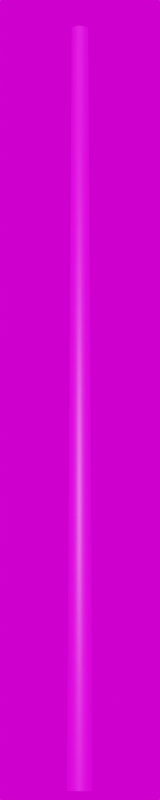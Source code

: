 # Source: Stahl_3500.blend  (saved by Blender 3.3.6; exported with 4.5.12 LTS)
import bpy
from mathutils import Matrix  # noqa: F401  (used for matrix-valued properties, if any)

bpy.ops.wm.read_factory_settings(use_empty=True)
scene = bpy.context.scene
scene.name = 'Scene'

# ---- collections
col_collection = bpy.data.collections.new('Collection'); scene.collection.children.link(col_collection)

# ---- images (referenced by path relative to the original .blend; pixels are not part of the script)
import os
ASSET_DIR = os.environ.get("B2B_ASSET_DIR", "")  # directory of the original .blend (textures are referenced by path, not embedded)
HERE = os.path.dirname(os.path.abspath(__file__))  # packed textures are extracted next to this script under _unpacked/

def load_image(name, relpath, width, height, colorspace="sRGB"):
    """Load a texture the original file referenced (path relative to the .blend, or extracted next to this script)."""
    p = next((c for c in (os.path.join(HERE, relpath), os.path.join(ASSET_DIR, relpath)) if relpath and os.path.exists(c)), "")
    if p:
        img = bpy.data.images.load(p, check_existing=True)
        img.name = name
    else:  # same state as the original file: an image datablock whose file is absent (Cycles renders it pink)
        img = bpy.data.images.new(name, width, height)
        img.source = "FILE"
        img.filepath = "//" + (relpath or name)
    img.colorspace_settings.name = colorspace
    return img
img_galvanized_metal_texture_seamless_hr_jpg_003 = load_image('galvanized-metal-texture-seamless-hr.jpg.003', 'galvanized-metal-texture-seamless-hr.jpg', 1024, 1024, 'sRGB')
img_kloofendal_48d_partly_cloudy_puresky_8k_hdr = load_image('kloofendal_48d_partly_cloudy_puresky_8k.hdr', 'kloofendal_48d_partly_cloudy_puresky_8k.hdr', 1024, 1024, 'Linear Rec.709')

# ---- materials (node trees are filled in below, after node groups)
mat_galvanized_metall_013 = bpy.data.materials.new('galvanized_metall.013')
mat_galvanized_metall_013.roughness = 0.5

# ---- material node trees
mat_galvanized_metall_013.use_nodes = True; mat_galvanized_metall_013.node_tree.nodes.clear()
_N = mat_galvanized_metall_013.node_tree.nodes; _L = mat_galvanized_metall_013.node_tree.links
n0 = _N.new('ShaderNodeBsdfPrincipled'); n0.name = 'Principled BSDF'; n0.location = (1200, 0)
n0.distribution = 'GGX'
n0.subsurface_method = 'RANDOM_WALK_SKIN'
n0.inputs[3].default_value = 1.45
n0.inputs[27].default_value = (0.0, 0.0, 0.0, 1.0)
n0.inputs[28].default_value = 1.0
n1 = _N.new('ShaderNodeOutputMaterial'); n1.name = 'Material Output'; n1.location = (1500, 0)
n2 = _N.new('ShaderNodeTexImage'); n2.name = 'Image Texture'; n2.location = (600, 0)
n2.image = img_galvanized_metal_texture_seamless_hr_jpg_003
_L.new(n2.outputs[0], n0.inputs[0])
_L.new(n0.outputs[0], n1.inputs[0])
n1.is_active_output = True

# ---- world
world_world = bpy.data.worlds.new('World'); scene.world = world_world
world_world.use_nodes = True; world_world.node_tree.nodes.clear()
_N = world_world.node_tree.nodes; _L = world_world.node_tree.links
n0 = _N.new('ShaderNodeOutputWorld'); n0.name = 'World Output'; n0.location = (300, 300)
n1 = _N.new('ShaderNodeBackground'); n1.name = 'Background'; n1.location = (10, 300)
n2 = _N.new('ShaderNodeTexEnvironment'); n2.name = 'Environment Texture'; n2.location = (-280, 280)
n2.image = img_kloofendal_48d_partly_cloudy_puresky_8k_hdr
_L.new(n1.outputs[0], n0.inputs[0])
_L.new(n2.outputs[0], n1.inputs[0])
n0.is_active_output = True
world_world.color = (0.05088, 0.05088, 0.05088)
world_world.use_sun_shadow = False
world_world.sun_shadow_jitter_overblur = 0.0

# ---- cameras
cam_camera = bpy.data.cameras.new('Camera')
cam_camera.lens = 100.0

# ---- meshes
me_mast_3_5m_metalogalva_002 = bpy.data.meshes.new('Mast_3,5m_Metalogalva.002')
me_mast_3_5m_metalogalva_002.from_pydata([(0.0, 0.0, 3.5), (0.0, 0.038, 3.5), (0.0, 0.058, 0.0), (0.0, 0.0, 3.5), (-0.01454, 0.03511, 3.5), (-0.0222, 0.05359, 0.0), (0.0, 0.0, 3.5), (-0.02687, 0.02687, 3.5), (-0.04101, 0.04101, 0.0), (0.0, 0.0, 3.5), (-0.03511, 0.01454, 3.5), (-0.05359, 0.0222, 0.0), (0.0, 0.0, 3.5), (-0.038, 0.0, 3.5), (-0.058, 0.0, 0.0), (0.0, 0.0, 3.5), (-0.03511, -0.01454, 3.5), (-0.05359, -0.0222, 0.0), (0.0, 0.0, 3.5), (-0.02687, -0.02687, 3.5), (-0.04101, -0.04101, 0.0), (0.0, 0.0, 3.5), (-0.01454, -0.03511, 3.5), (-0.0222, -0.05359, 0.0), (0.0, 0.0, 3.5), (0.0, -0.038, 3.5), (0.0, -0.058, 0.0), (0.0, 0.0, 3.5), (0.01454, -0.03511, 3.5), (0.0222, -0.05359, 0.0), (0.0, 0.0, 3.5), (0.02687, -0.02687, 3.5), (0.04101, -0.04101, 0.0), (0.0, 0.0, 3.5), (0.03511, -0.01454, 3.5), (0.05359, -0.0222, 0.0), (0.0, 0.0, 3.5), (0.038, 0.0, 3.5), (0.058, 0.0, 0.0), (0.0, 0.0, 3.5), (0.03511, 0.01454, 3.5), (0.05359, 0.0222, 0.0), (0.0, 0.0, 3.5), (0.02687, 0.02687, 3.5), (0.04101, 0.04101, 0.0), (0.0, 0.0, 3.5), (0.01454, 0.03511, 3.5), (0.0222, 0.05359, 0.0)], [], [(0, 4, 3), (3, 7, 6), (6, 10, 9), (9, 13, 12), (12, 16, 15), (15, 19, 18), (18, 22, 21), (21, 25, 24), (24, 28, 27), (27, 31, 30), (30, 34, 33), (33, 37, 36), (36, 40, 39), (39, 43, 42), (42, 46, 45), (45, 1, 0), (2, 4, 1), (5, 7, 4), (8, 10, 7), (11, 13, 10), (14, 16, 13), (17, 19, 16), (20, 22, 19), (23, 25, 22), (26, 28, 25), (29, 31, 28), (32, 34, 31), (35, 37, 34), (38, 40, 37), (41, 43, 40), (44, 46, 43), (47, 1, 46), (0, 1, 4), (3, 4, 7), (6, 7, 10), (9, 10, 13), (12, 13, 16), (15, 16, 19), (18, 19, 22), (21, 22, 25), (24, 25, 28), (27, 28, 31), (30, 31, 34), (33, 34, 37), (36, 37, 40), (39, 40, 43), (42, 43, 46), (45, 46, 1), (2, 5, 4), (5, 8, 7), (8, 11, 10), (11, 14, 13), (14, 17, 16), (17, 20, 19), (20, 23, 22), (23, 26, 25), (26, 29, 28), (29, 32, 31), (32, 35, 34), (35, 38, 37), (38, 41, 40), (41, 44, 43), (44, 47, 46), (47, 2, 1)])
me_mast_3_5m_metalogalva_002.polygons.foreach_set('use_smooth', [True] * 64)
_uv = me_mast_3_5m_metalogalva_002.uv_layers.new(name='UVMap')
_uv.uv.foreach_set('vector', [0.0, 8.845, 0.0625, 8.845, 0.0625, 8.845, 0.0625, 8.845, 0.125, 8.845, 0.125, 8.845, 0.125, 8.845, 0.1875, 8.845, 0.1875, 8.845, 0.1875, 8.845, 0.25, 8.845, 0.25, 8.845, 0.25, 8.845, 0.3125, 8.845, 0.3125, 8.845, 0.3125, 8.845, 0.375, 8.845, 0.375, 8.845, 0.375, 8.845, 0.4375, 8.845, 0.4375, 8.845, 0.4375, 8.845, 0.5, 8.845, 0.5, 8.845, 0.5, 8.845, 0.5625, 8.845, 0.5625, 8.845, 0.5625, 8.845, 0.625, 8.845, 0.625, 8.845, 0.625, 8.845, 0.6875, 8.845, 0.6875, 8.845, 0.6875, 8.845, 0.75, 8.845, 0.75, 8.845, 0.75, 8.845, 0.8125, 8.845, 0.8125, 8.845, 0.8125, 8.845, 0.875, 8.845, 0.875, 8.845, 0.875, 8.845, 0.9375, 8.845, 0.9375, 8.845, 0.9375, 8.845, 1.0, 8.845, 1.0, 8.845, 0.0, -5.345, 0.0625, 8.845, 0.0, 8.845, 0.0625, -5.345, 0.125, 8.845, 0.0625, 8.845, 0.125, -5.345, 0.1875, 8.845, 0.125, 8.845, 0.1875, -5.345, 0.25, 8.845, 0.1875, 8.845, 0.25, -5.345, 0.3125, 8.845, 0.25, 8.845, 0.3125, -5.345, 0.375, 8.845, 0.3125, 8.845, 0.375, -5.345, 0.4375, 8.845, 0.375, 8.845, 0.4375, -5.345, 0.5, 8.845, 0.4375, 8.845, 0.5, -5.345, 0.5625, 8.845, 0.5, 8.845, 0.5625, -5.345, 0.625, 8.845, 0.5625, 8.845, 0.625, -5.345, 0.6875, 8.845, 0.625, 8.845, 0.6875, -5.345, 0.75, 8.845, 0.6875, 8.845, 0.75, -5.345, 0.8125, 8.845, 0.75, 8.845, 0.8125, -5.345, 0.875, 8.845, 0.8125, 8.845, 0.875, -5.345, 0.9375, 8.845, 0.875, 8.845, 0.9375, -5.345, 1.0, 8.845, 0.9375, 8.845, 0.0, 8.845, 0.0, 8.845, 0.0625, 8.845, 0.0625, 8.845, 0.0625, 8.845, 0.125, 8.845, 0.125, 8.845, 0.125, 8.845, 0.1875, 8.845, 0.1875, 8.845, 0.1875, 8.845, 0.25, 8.845, 0.25, 8.845, 0.25, 8.845, 0.3125, 8.845, 0.3125, 8.845, 0.3125, 8.845, 0.375, 8.845, 0.375, 8.845, 0.375, 8.845, 0.4375, 8.845, 0.4375, 8.845, 0.4375, 8.845, 0.5, 8.845, 0.5, 8.845, 0.5, 8.845, 0.5625, 8.845, 0.5625, 8.845, 0.5625, 8.845, 0.625, 8.845, 0.625, 8.845, 0.625, 8.845, 0.6875, 8.845, 0.6875, 8.845, 0.6875, 8.845, 0.75, 8.845, 0.75, 8.845, 0.75, 8.845, 0.8125, 8.845, 0.8125, 8.845, 0.8125, 8.845, 0.875, 8.845, 0.875, 8.845, 0.875, 8.845, 0.9375, 8.845, 0.9375, 8.845, 0.9375, 8.845, 1.0, 8.845, 0.0, -5.345, 0.0625, -5.345, 0.0625, 8.845, 0.0625, -5.345, 0.125, -5.345, 0.125, 8.845, 0.125, -5.345, 0.1875, -5.345, 0.1875, 8.845, 0.1875, -5.345, 0.25, -5.345, 0.25, 8.845, 0.25, -5.345, 0.3125, -5.345, 0.3125, 8.845, 0.3125, -5.345, 0.375, -5.345, 0.375, 8.845, 0.375, -5.345, 0.4375, -5.345, 0.4375, 8.845, 0.4375, -5.345, 0.5, -5.345, 0.5, 8.845, 0.5, -5.345, 0.5625, -5.345, 0.5625, 8.845, 0.5625, -5.345, 0.625, -5.345, 0.625, 8.845, 0.625, -5.345, 0.6875, -5.345, 0.6875, 8.845, 0.6875, -5.345, 0.75, -5.345, 0.75, 8.845, 0.75, -5.345, 0.8125, -5.345, 0.8125, 8.845, 0.8125, -5.345, 0.875, -5.345, 0.875, 8.845, 0.875, -5.345, 0.9375, -5.345, 0.9375, 8.845, 0.9375, -5.345, 1.0, -5.345, 1.0, 8.845])
me_mast_3_5m_metalogalva_002.materials.append(mat_galvanized_metall_013)
me_mast_3_5m_metalogalva_002.update()
me_mast_3_5m_metalogalva_002.normals_split_custom_set([tuple(v) for v in zip(*[iter([-2.247e-06, 0.0, 1.0, -0.2848, 0.6877, 0.6678, 0.0, 0.0, 1.0, 0.0, 0.0, 1.0, -0.5263, 0.5263, 0.6679, 0.0, 0.0, 1.0, 0.0, 0.0, 1.0, -0.6877, 0.2848, 0.6678, 0.0, 0.0, 1.0, 0.0, 0.0, 1.0, -0.7443, -5.036e-08, 0.6678, 0.0, 0.0, 1.0, 0.0, 0.0, 1.0, -0.6877, -0.2848, 0.6678, 0.0, 0.0, 1.0, 0.0, 0.0, 1.0, -0.5263, -0.5263, 0.6679, 0.0, 0.0, 1.0, 0.0, 0.0, 1.0, -0.2848, -0.6877, 0.6678, -2.247e-06, 0.0, 1.0, -2.247e-06, 0.0, 1.0, 4.824e-08, -0.7443, 0.6678, 2.247e-06, 0.0, 1.0, 2.247e-06, 0.0, 1.0, 0.2848, -0.6877, 0.6678, 0.0, 0.0, 1.0, 0.0, 0.0, 1.0, 0.5263, -0.5263, 0.6679, 0.0, 0.0, 1.0, 0.0, 0.0, 1.0, 0.6877, -0.2848, 0.6678, 0.0, 0.0, 1.0, 0.0, 0.0, 1.0, 0.7443, 5.036e-08, 0.6678, 0.0, 0.0, 1.0, 0.0, 0.0, 1.0, 0.6877, 0.2848, 0.6678, 0.0, 0.0, 1.0, 0.0, 0.0, 1.0, 0.5263, 0.5263, 0.6679, 0.0, 0.0, 1.0, 0.0, 0.0, 1.0, 0.2848, 0.6877, 0.6678, 2.247e-06, 0.0, 1.0, 2.247e-06, 0.0, 1.0, -4.824e-08, 0.7443, 0.6678, -2.247e-06, 0.0, 1.0, 1.645e-07, 1.0, 0.005714, -0.2848, 0.6877, 0.6678, -4.824e-08, 0.7443, 0.6678, -0.3827, 0.9239, 0.005714, -0.5263, 0.5263, 0.6679, -0.2848, 0.6877, 0.6678, -0.7071, 0.7071, 0.005714, -0.6877, 0.2848, 0.6678, -0.5263, 0.5263, 0.6679, -0.9239, 0.3827, 0.005714, -0.7443, -5.036e-08, 0.6678, -0.6877, 0.2848, 0.6678, -1.0, 1.839e-07, 0.005714, -0.6877, -0.2848, 0.6678, -0.7443, -5.036e-08, 0.6678, -0.9239, -0.3827, 0.005714, -0.5263, -0.5263, 0.6679, -0.6877, -0.2848, 0.6678, -0.7071, -0.7071, 0.005714, -0.2848, -0.6877, 0.6678, -0.5263, -0.5263, 0.6679, -0.3827, -0.9239, 0.005714, 4.824e-08, -0.7443, 0.6678, -0.2848, -0.6877, 0.6678, -1.645e-07, -1.0, 0.005714, 0.2848, -0.6877, 0.6678, 4.824e-08, -0.7443, 0.6678, 0.3827, -0.9239, 0.005714, 0.5263, -0.5263, 0.6679, 0.2848, -0.6877, 0.6678, 0.7071, -0.7071, 0.005714, 0.6877, -0.2848, 0.6678, 0.5263, -0.5263, 0.6679, 0.9239, -0.3827, 0.005714, 0.7443, 5.036e-08, 0.6678, 0.6877, -0.2848, 0.6678, 1.0, -1.839e-07, 0.005714, 0.6877, 0.2848, 0.6678, 0.7443, 5.036e-08, 0.6678, 0.9239, 0.3827, 0.005714, 0.5263, 0.5263, 0.6679, 0.6877, 0.2848, 0.6678, 0.7071, 0.7071, 0.005714, 0.2848, 0.6877, 0.6678, 0.5263, 0.5263, 0.6679, 0.3827, 0.9239, 0.005714, -4.824e-08, 0.7443, 0.6678, 0.2848, 0.6877, 0.6678, -2.247e-06, 0.0, 1.0, -4.824e-08, 0.7443, 0.6678, -0.2848, 0.6877, 0.6678, 0.0, 0.0, 1.0, -0.2848, 0.6877, 0.6678, -0.5263, 0.5263, 0.6679, 0.0, 0.0, 1.0, -0.5263, 0.5263, 0.6679, -0.6877, 0.2848, 0.6678, 0.0, 0.0, 1.0, -0.6877, 0.2848, 0.6678, -0.7443, -5.036e-08, 0.6678, 0.0, 0.0, 1.0, -0.7443, -5.036e-08, 0.6678, -0.6877, -0.2848, 0.6678, 0.0, 0.0, 1.0, -0.6877, -0.2848, 0.6678, -0.5263, -0.5263, 0.6679, 0.0, 0.0, 1.0, -0.5263, -0.5263, 0.6679, -0.2848, -0.6877, 0.6678, -2.247e-06, 0.0, 1.0, -0.2848, -0.6877, 0.6678, 4.824e-08, -0.7443, 0.6678, 2.247e-06, 0.0, 1.0, 4.824e-08, -0.7443, 0.6678, 0.2848, -0.6877, 0.6678, 0.0, 0.0, 1.0, 0.2848, -0.6877, 0.6678, 0.5263, -0.5263, 0.6679, 0.0, 0.0, 1.0, 0.5263, -0.5263, 0.6679, 0.6877, -0.2848, 0.6678, 0.0, 0.0, 1.0, 0.6877, -0.2848, 0.6678, 0.7443, 5.036e-08, 0.6678, 0.0, 0.0, 1.0, 0.7443, 5.036e-08, 0.6678, 0.6877, 0.2848, 0.6678, 0.0, 0.0, 1.0, 0.6877, 0.2848, 0.6678, 0.5263, 0.5263, 0.6679, 0.0, 0.0, 1.0, 0.5263, 0.5263, 0.6679, 0.2848, 0.6877, 0.6678, 2.247e-06, 0.0, 1.0, 0.2848, 0.6877, 0.6678, -4.824e-08, 0.7443, 0.6678, 1.645e-07, 1.0, 0.005714, -0.3827, 0.9239, 0.005714, -0.2848, 0.6877, 0.6678, -0.3827, 0.9239, 0.005714, -0.7071, 0.7071, 0.005714, -0.5263, 0.5263, 0.6679, -0.7071, 0.7071, 0.005714, -0.9239, 0.3827, 0.005714, -0.6877, 0.2848, 0.6678, -0.9239, 0.3827, 0.005714, -1.0, 1.839e-07, 0.005714, -0.7443, -5.036e-08, 0.6678, -1.0, 1.839e-07, 0.005714, -0.9239, -0.3827, 0.005714, -0.6877, -0.2848, 0.6678, -0.9239, -0.3827, 0.005714, -0.7071, -0.7071, 0.005714, -0.5263, -0.5263, 0.6679, -0.7071, -0.7071, 0.005714, -0.3827, -0.9239, 0.005714, -0.2848, -0.6877, 0.6678, -0.3827, -0.9239, 0.005714, -1.645e-07, -1.0, 0.005714, 4.824e-08, -0.7443, 0.6678, -1.645e-07, -1.0, 0.005714, 0.3827, -0.9239, 0.005714, 0.2848, -0.6877, 0.6678, 0.3827, -0.9239, 0.005714, 0.7071, -0.7071, 0.005714, 0.5263, -0.5263, 0.6679, 0.7071, -0.7071, 0.005714, 0.9239, -0.3827, 0.005714, 0.6877, -0.2848, 0.6678, 0.9239, -0.3827, 0.005714, 1.0, -1.839e-07, 0.005714, 0.7443, 5.036e-08, 0.6678, 1.0, -1.839e-07, 0.005714, 0.9239, 0.3827, 0.005714, 0.6877, 0.2848, 0.6678, 0.9239, 0.3827, 0.005714, 0.7071, 0.7071, 0.005714, 0.5263, 0.5263, 0.6679, 0.7071, 0.7071, 0.005714, 0.3827, 0.9239, 0.005714, 0.2848, 0.6877, 0.6678, 0.3827, 0.9239, 0.005714, 1.645e-07, 1.0, 0.005714, -4.824e-08, 0.7443, 0.6678])] * 3)])

# ---- objects
ob_camera = bpy.data.objects.new('Camera', cam_camera)
ob_mast_3_5m_metalogalva_001 = bpy.data.objects.new('Mast_3,5m_Metalogalva.001', me_mast_3_5m_metalogalva_002)

# ---- transforms, parenting, visibility, modifiers, constraints
ob_camera.location = (7.0, -7.0, 0.0)
ob_camera.rotation_euler = (1.745, 0.0, 0.7854)
ob_mast_3_5m_metalogalva_001.location = (0.0, 0.0, 0.0)

# ---- collection membership
col_collection.objects.link(ob_camera)
col_collection.objects.link(ob_mast_3_5m_metalogalva_001)

# ---- scene / render settings (as saved in the file)
scene.camera = ob_camera
scene.frame_start = 1; scene.frame_end = 250; scene.frame_set(1)
scene.render.engine = 'CYCLES'
scene.render.resolution_x = 100
scene.render.resolution_y = 500
scene.cycles.sampling_pattern = 'TABULATED_SOBOL'
scene.cycles.use_light_tree = False
scene.view_settings.view_transform = 'Filmic'
bpy.context.view_layer.update()

# ---- added for rendering (the .blend has no usable light): sun
light_auto_sun = bpy.data.lights.new('AutoSun', 'SUN')
light_auto_sun.energy = 3.0
light_auto_sun.angle = 0.0523599
ob_auto_sun = bpy.data.objects.new('AutoSun', light_auto_sun)
scene.collection.objects.link(ob_auto_sun)
ob_auto_sun.rotation_euler = (0.872665, 0.174533, 0.523599)
bpy.context.view_layer.update()
